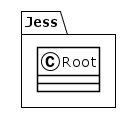

The diagram above was rendered by PlantUML. Its source (embedded in the PNG):
@startuml
!theme plain
package Jess {
class Root {
}
}
@enduml